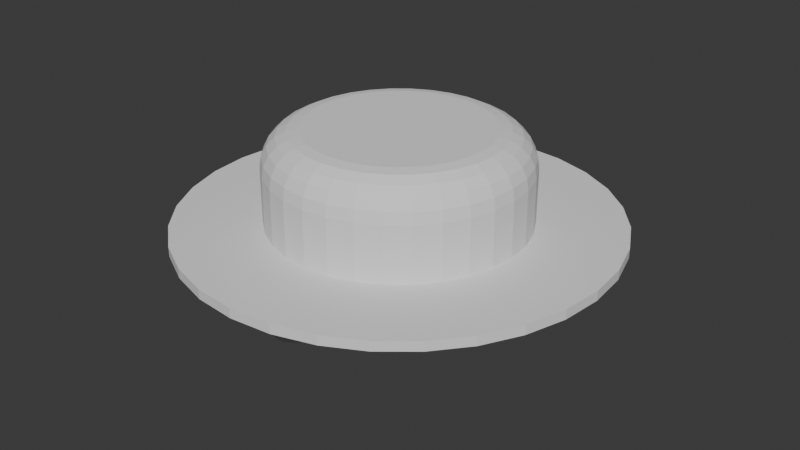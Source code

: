 # Source: HatShield.blend  (saved by Blender 4.2.66; exported with 4.5.12 LTS)
import bpy
from mathutils import Matrix  # noqa: F401  (used for matrix-valued properties, if any)

bpy.ops.wm.read_factory_settings(use_empty=True)
scene = bpy.context.scene
scene.name = 'Scene'

# ---- collections
col_collection = bpy.data.collections.new('Collection'); scene.collection.children.link(col_collection)

# ---- world
world_world = bpy.data.worlds.new('World'); scene.world = world_world
world_world.use_nodes = True; world_world.node_tree.nodes.clear()
_N = world_world.node_tree.nodes; _L = world_world.node_tree.links
n0 = _N.new('ShaderNodeOutputWorld'); n0.name = 'World Output'; n0.location = (300, 300)
n1 = _N.new('ShaderNodeBackground'); n1.name = 'Background'; n1.location = (10, 300)
n1.inputs[0].default_value = (0.05088, 0.05088, 0.05088, 1.0)
_L.new(n1.outputs[0], n0.inputs[0])
n0.is_active_output = True
world_world.color = (0.05088, 0.05088, 0.05088)
world_world.sun_shadow_jitter_overblur = 0.0

# ---- meshes
me_cylinder_001 = bpy.data.meshes.new('Cylinder.001')
me_cylinder_001.from_pydata([(0.0, 1.0, -1.0), (-0.115, 0.5782, -0.9031), (0.1951, 0.9808, -1.0), (-0.2256, 0.5447, -0.9031), (0.3827, 0.9239, -1.0), (-0.3275, 0.4902, -0.9031), (0.5556, 0.8315, -1.0), (-0.4169, 0.4169, -0.9031), (0.7071, 0.7071, -1.0), (-0.4902, 0.3275, -0.9031), (0.8315, 0.5556, -1.0), (-0.5447, 0.2256, -0.9031), (0.9239, 0.3827, -1.0), (-0.5782, 0.115, -0.9031), (0.9808, 0.1951, -1.0), (-0.5896, -6.116e-09, -0.9031), (1.0, 0.0, -1.0), (-0.5782, -0.115, -0.9031), (0.9808, -0.1951, -1.0), (-0.5447, -0.2256, -0.9031), (0.9239, -0.3827, -1.0), (-0.4902, -0.3275, -0.9031), (0.8315, -0.5556, -1.0), (-0.4169, -0.4169, -0.9031), (0.7071, -0.7071, -1.0), (-0.3275, -0.4902, -0.9031), (0.5556, -0.8315, -1.0), (-0.2256, -0.5447, -0.9031), (0.3827, -0.9239, -1.0), (-0.115, -0.5782, -0.9031), (0.1951, -0.9808, -1.0), (-4.969e-09, -0.5896, -0.9031), (0.0, -1.0, -1.0), (0.115, -0.5782, -0.9031), (-0.1951, -0.9808, -1.0), (0.2256, -0.5447, -0.9031), (-0.3827, -0.9239, -1.0), (0.3275, -0.4902, -0.9031), (-0.5556, -0.8315, -1.0), (0.4169, -0.4169, -0.9031), (-0.7071, -0.7071, -1.0), (0.4902, -0.3275, -0.9031), (-0.8315, -0.5556, -1.0), (0.5447, -0.2256, -0.9031), (-0.9239, -0.3827, -1.0), (0.5782, -0.115, -0.9031), (-0.9808, -0.1951, -1.0), (0.5896, -6.116e-09, -0.9031), (-1.0, 0.0, -1.0), (0.5782, 0.115, -0.9031), (-0.9808, 0.1951, -1.0), (0.5447, 0.2256, -0.9031), (-0.9239, 0.3827, -1.0), (0.4902, 0.3275, -0.9031), (-0.8315, 0.5556, -1.0), (0.4169, 0.4169, -0.9031), (-0.7071, 0.7071, -1.0), (0.3275, 0.4902, -0.9031), (-0.5556, 0.8315, -1.0), (0.2256, 0.5447, -0.9031), (-0.3827, 0.9239, -1.0), (0.115, 0.5782, -0.9031), (-0.1951, 0.9808, -1.0), (-4.969e-09, 0.5896, -0.9031), (-8.259e-09, 1.682, -1.0), (0.3282, 1.65, -1.0), (0.6437, 1.554, -1.0), (0.9345, 1.399, -1.0), (1.189, 1.189, -1.0), (1.399, 0.9345, -1.0), (1.554, 0.6437, -1.0), (1.65, 0.3282, -1.0), (1.682, -1.016e-08, -1.0), (1.65, -0.3282, -1.0), (1.554, -0.6437, -1.0), (1.399, -0.9345, -1.0), (1.189, -1.189, -1.0), (0.9345, -1.399, -1.0), (0.6437, -1.554, -1.0), (0.3282, -1.65, -1.0), (-8.259e-09, -1.682, -1.0), (-0.3282, -1.65, -1.0), (-0.6437, -1.554, -1.0), (-0.9345, -1.399, -1.0), (-1.189, -1.189, -1.0), (-1.399, -0.9345, -1.0), (-1.554, -0.6437, -1.0), (-1.65, -0.3282, -1.0), (-1.682, -1.016e-08, -1.0), (-1.65, 0.3282, -1.0), (-1.554, 0.6437, -1.0), (-1.399, 0.9345, -1.0), (-1.189, 1.189, -1.0), (-0.9345, 1.399, -1.0), (-0.6437, 1.554, -1.0), (-0.3282, 1.65, -1.0), (0.0, 0.7165, -0.2844), (0.0, 1.0, -0.5665), (0.0, 0.8041, -0.2982), (0.0, 0.8831, -0.3382), (0.0, 0.9458, -0.4007), (0.0, 0.9861, -0.4793), (0.1398, 0.7027, -0.2844), (0.1951, 0.9808, -0.5665), (0.1569, 0.7886, -0.2982), (0.1723, 0.8662, -0.3382), (0.1845, 0.9277, -0.4007), (0.1924, 0.9672, -0.4793), (0.2742, 0.6619, -0.2844), (0.3827, 0.9239, -0.5665), (0.3077, 0.7429, -0.2982), (0.338, 0.8159, -0.3382), (0.362, 0.8738, -0.4007), (0.3774, 0.9111, -0.4793), (0.398, 0.5957, -0.2844), (0.5556, 0.8315, -0.5665), (0.4467, 0.6686, -0.2982), (0.4906, 0.7343, -0.3382), (0.5255, 0.7864, -0.4007), (0.5479, 0.8199, -0.4793), (0.5066, 0.5066, -0.2844), (0.7071, 0.7071, -0.5665), (0.5686, 0.5686, -0.2982), (0.6245, 0.6245, -0.3382), (0.6688, 0.6688, -0.4007), (0.6973, 0.6973, -0.4793), (0.5957, 0.398, -0.2844), (0.8315, 0.5556, -0.5665), (0.6686, 0.4467, -0.2982), (0.7343, 0.4906, -0.3382), (0.7864, 0.5255, -0.4007), (0.8199, 0.5479, -0.4793), (0.6619, 0.2742, -0.2844), (0.9239, 0.3827, -0.5665), (0.7429, 0.3077, -0.2982), (0.8159, 0.338, -0.3382), (0.8738, 0.362, -0.4007), (0.9111, 0.3774, -0.4793), (0.7027, 0.1398, -0.2844), (0.9808, 0.1951, -0.5665), (0.7886, 0.1569, -0.2982), (0.8662, 0.1723, -0.3382), (0.9277, 0.1845, -0.4007), (0.9672, 0.1924, -0.4793), (0.7165, 0.0, -0.2844), (1.0, 0.0, -0.5665), (0.8041, 0.0, -0.2982), (0.8831, 0.0, -0.3382), (0.9458, 0.0, -0.4007), (0.9861, 0.0, -0.4793), (0.7027, -0.1398, -0.2844), (0.9808, -0.1951, -0.5665), (0.7886, -0.1569, -0.2982), (0.8662, -0.1723, -0.3382), (0.9277, -0.1845, -0.4007), (0.9672, -0.1924, -0.4793), (0.6619, -0.2742, -0.2844), (0.9239, -0.3827, -0.5665), (0.7429, -0.3077, -0.2982), (0.8159, -0.338, -0.3382), (0.8738, -0.362, -0.4007), (0.9111, -0.3774, -0.4793), (0.5957, -0.398, -0.2844), (0.8315, -0.5556, -0.5665), (0.6686, -0.4467, -0.2982), (0.7343, -0.4906, -0.3382), (0.7864, -0.5255, -0.4007), (0.8199, -0.5479, -0.4793), (0.5066, -0.5066, -0.2844), (0.7071, -0.7071, -0.5665), (0.5686, -0.5686, -0.2982), (0.6245, -0.6245, -0.3382), (0.6688, -0.6688, -0.4007), (0.6973, -0.6973, -0.4793), (0.398, -0.5957, -0.2844), (0.5556, -0.8315, -0.5665), (0.4467, -0.6686, -0.2982), (0.4906, -0.7343, -0.3382), (0.5255, -0.7864, -0.4007), (0.5479, -0.8199, -0.4793), (0.2742, -0.6619, -0.2844), (0.3827, -0.9239, -0.5665), (0.3077, -0.7429, -0.2982), (0.338, -0.8159, -0.3382), (0.362, -0.8738, -0.4007), (0.3774, -0.9111, -0.4793), (0.1398, -0.7027, -0.2844), (0.1951, -0.9808, -0.5665), (0.1569, -0.7886, -0.2982), (0.1723, -0.8662, -0.3382), (0.1845, -0.9277, -0.4007), (0.1924, -0.9672, -0.4793), (0.0, -0.7165, -0.2844), (0.0, -1.0, -0.5665), (0.0, -0.8041, -0.2982), (0.0, -0.8831, -0.3382), (0.0, -0.9458, -0.4007), (0.0, -0.9861, -0.4793), (-0.1398, -0.7027, -0.2844), (-0.1951, -0.9808, -0.5665), (-0.1569, -0.7886, -0.2982), (-0.1723, -0.8662, -0.3382), (-0.1845, -0.9277, -0.4007), (-0.1924, -0.9672, -0.4793), (-0.2742, -0.6619, -0.2844), (-0.3827, -0.9239, -0.5665), (-0.3077, -0.7429, -0.2982), (-0.338, -0.8159, -0.3382), (-0.362, -0.8738, -0.4007), (-0.3774, -0.9111, -0.4793), (-0.398, -0.5957, -0.2844), (-0.5556, -0.8315, -0.5665), (-0.4467, -0.6686, -0.2982), (-0.4906, -0.7343, -0.3382), (-0.5255, -0.7864, -0.4007), (-0.5479, -0.8199, -0.4793), (-0.5066, -0.5066, -0.2844), (-0.7071, -0.7071, -0.5665), (-0.5686, -0.5686, -0.2982), (-0.6245, -0.6245, -0.3382), (-0.6688, -0.6688, -0.4007), (-0.6973, -0.6973, -0.4793), (-0.5957, -0.398, -0.2844), (-0.8315, -0.5556, -0.5665), (-0.6686, -0.4467, -0.2982), (-0.7343, -0.4906, -0.3382), (-0.7864, -0.5255, -0.4007), (-0.8199, -0.5479, -0.4793), (-0.6619, -0.2742, -0.2844), (-0.9239, -0.3827, -0.5665), (-0.7429, -0.3077, -0.2982), (-0.8159, -0.338, -0.3382), (-0.8738, -0.362, -0.4007), (-0.9111, -0.3774, -0.4793), (-0.7027, -0.1398, -0.2844), (-0.9808, -0.1951, -0.5665), (-0.7886, -0.1569, -0.2982), (-0.8662, -0.1723, -0.3382), (-0.9277, -0.1845, -0.4007), (-0.9672, -0.1924, -0.4793), (-0.7165, 0.0, -0.2844), (-1.0, 0.0, -0.5665), (-0.8041, 0.0, -0.2982), (-0.8831, 0.0, -0.3382), (-0.9458, 0.0, -0.4007), (-0.9861, 0.0, -0.4793), (-0.7027, 0.1398, -0.2844), (-0.9808, 0.1951, -0.5665), (-0.7886, 0.1569, -0.2982), (-0.8662, 0.1723, -0.3382), (-0.9277, 0.1845, -0.4007), (-0.9672, 0.1924, -0.4793), (-0.6619, 0.2742, -0.2844), (-0.9239, 0.3827, -0.5665), (-0.7429, 0.3077, -0.2982), (-0.8159, 0.338, -0.3382), (-0.8738, 0.362, -0.4007), (-0.9111, 0.3774, -0.4793), (-0.5957, 0.398, -0.2844), (-0.8315, 0.5556, -0.5665), (-0.6686, 0.4467, -0.2982), (-0.7343, 0.4906, -0.3382), (-0.7864, 0.5255, -0.4007), (-0.8199, 0.5479, -0.4793), (-0.5066, 0.5066, -0.2844), (-0.7071, 0.7071, -0.5665), (-0.5686, 0.5686, -0.2982), (-0.6245, 0.6245, -0.3382), (-0.6688, 0.6688, -0.4007), (-0.6973, 0.6973, -0.4793), (-0.398, 0.5957, -0.2844), (-0.5556, 0.8315, -0.5665), (-0.4467, 0.6686, -0.2982), (-0.4906, 0.7343, -0.3382), (-0.5255, 0.7864, -0.4007), (-0.5479, 0.8199, -0.4793), (-0.2742, 0.6619, -0.2844), (-0.3827, 0.9239, -0.5665), (-0.3077, 0.7429, -0.2982), (-0.338, 0.8159, -0.3382), (-0.362, 0.8738, -0.4007), (-0.3774, 0.9111, -0.4793), (-0.1398, 0.7027, -0.2844), (-0.1951, 0.9808, -0.5665), (-0.1569, 0.7886, -0.2982), (-0.1723, 0.8662, -0.3382), (-0.1845, 0.9277, -0.4007), (-0.1924, 0.9672, -0.4793), (-0.06084, 0.3059, -0.9031), (-0.1193, 0.2881, -0.9031), (-0.1733, 0.2593, -0.9031), (-0.2205, 0.2205, -0.9031), (-0.2593, 0.1733, -0.9031), (-0.2881, 0.1193, -0.9031), (-0.3059, 0.06084, -0.9031), (-0.3119, -4.99e-09, -0.9031), (-0.3059, -0.06084, -0.9031), (-0.2881, -0.1193, -0.9031), (-0.2593, -0.1733, -0.9031), (-0.2205, -0.2205, -0.9031), (-0.1733, -0.2593, -0.9031), (-0.1193, -0.2881, -0.9031), (-0.06084, -0.3059, -0.9031), (-1.057e-09, -0.3119, -0.9031), (0.06084, -0.3059, -0.9031), (0.1193, -0.2881, -0.9031), (0.1733, -0.2593, -0.9031), (0.2205, -0.2205, -0.9031), (0.2593, -0.1733, -0.9031), (0.2881, -0.1193, -0.9031), (0.3059, -0.06084, -0.9031), (0.3119, -4.99e-09, -0.9031), (0.3059, 0.06084, -0.9031), (0.2881, 0.1193, -0.9031), (0.2593, 0.1733, -0.9031), (0.2205, 0.2205, -0.9031), (0.1733, 0.2593, -0.9031), (0.1193, 0.2881, -0.9031), (0.06084, 0.3059, -0.9031), (-1.057e-09, 0.3119, -0.9031), (0.0, 1.0, -1.076), (0.1951, 0.9808, -1.076), (0.3827, 0.9239, -1.076), (0.5556, 0.8315, -1.076), (0.7071, 0.7071, -1.076), (0.8315, 0.5556, -1.076), (0.9239, 0.3827, -1.076), (0.9808, 0.1951, -1.076), (1.0, 0.0, -1.076), (0.9808, -0.1951, -1.076), (0.9239, -0.3827, -1.076), (0.8315, -0.5556, -1.076), (0.7071, -0.7071, -1.076), (0.5556, -0.8315, -1.076), (0.3827, -0.9239, -1.076), (0.1951, -0.9808, -1.076), (0.0, -1.0, -1.076), (-0.1951, -0.9808, -1.076), (-0.3827, -0.9239, -1.076), (-0.5556, -0.8315, -1.076), (-0.7071, -0.7071, -1.076), (-0.8315, -0.5556, -1.076), (-0.9239, -0.3827, -1.076), (-0.9808, -0.1951, -1.076), (-1.0, 0.0, -1.076), (-0.9808, 0.1951, -1.076), (-0.9239, 0.3827, -1.076), (-0.8315, 0.5556, -1.076), (-0.7071, 0.7071, -1.076), (-0.5556, 0.8315, -1.076), (-0.3827, 0.9239, -1.076), (-0.1951, 0.9808, -1.076), (-8.259e-09, 1.682, -1.076), (0.3282, 1.65, -1.076), (0.6437, 1.554, -1.076), (0.9345, 1.399, -1.076), (1.189, 1.189, -1.076), (1.399, 0.9345, -1.076), (1.554, 0.6437, -1.076), (1.65, 0.3282, -1.076), (1.682, -1.016e-08, -1.076), (1.65, -0.3282, -1.076), (1.554, -0.6437, -1.076), (1.399, -0.9345, -1.076), (1.189, -1.189, -1.076), (0.9345, -1.399, -1.076), (0.6437, -1.554, -1.076), (0.3282, -1.65, -1.076), (-8.259e-09, -1.682, -1.076), (-0.3282, -1.65, -1.076), (-0.6437, -1.554, -1.076), (-0.9345, -1.399, -1.076), (-1.189, -1.189, -1.076), (-1.399, -0.9345, -1.076), (-1.554, -0.6437, -1.076), (-1.65, -0.3282, -1.076), (-1.682, -1.016e-08, -1.076), (-1.65, 0.3282, -1.076), (-1.554, 0.6437, -1.076), (-1.399, 0.9345, -1.076), (-1.189, 1.189, -1.076), (-0.9345, 1.399, -1.076), (-0.6437, 1.554, -1.076), (-0.3282, 1.65, -1.076)], [], [(62, 283, 97, 0), (4, 109, 115, 6), (6, 115, 121, 8), (8, 121, 127, 10), (10, 127, 133, 12), (12, 133, 139, 14), (14, 139, 145, 16), (16, 145, 151, 18), (18, 151, 157, 20), (20, 157, 163, 22), (22, 163, 169, 24), (24, 169, 175, 26), (26, 175, 181, 28), (28, 181, 187, 30), (30, 187, 193, 32), (32, 193, 199, 34), (34, 199, 205, 36), (36, 205, 211, 38), (38, 211, 217, 40), (40, 217, 223, 42), (42, 223, 229, 44), (44, 229, 235, 46), (46, 235, 241, 48), (48, 241, 247, 50), (50, 247, 253, 52), (52, 253, 259, 54), (54, 259, 265, 56), (56, 265, 271, 58), (58, 271, 277, 60), (60, 277, 283, 62), (0, 97, 103, 2), (26, 28, 35, 37), (2, 103, 109, 4), (16, 328, 329, 18), (72, 360, 359, 71), (50, 345, 346, 52), (71, 359, 358, 70), (32, 336, 337, 34), (70, 358, 357, 69), (64, 352, 383, 95), (14, 327, 328, 16), (69, 357, 356, 68), (95, 383, 382, 94), (48, 344, 345, 50), (68, 356, 355, 67), (94, 382, 381, 93), (30, 335, 336, 32), (67, 355, 354, 66), (93, 381, 380, 92), (12, 326, 327, 14), (66, 354, 353, 65), (92, 380, 379, 91), (46, 343, 344, 48), (65, 353, 352, 64), (91, 379, 378, 90), (28, 334, 335, 30), (90, 378, 377, 89), (10, 325, 326, 12), (62, 351, 320, 0), (89, 377, 376, 88), (44, 342, 343, 46), (88, 376, 375, 87), (26, 333, 334, 28), (87, 375, 374, 86), (8, 324, 325, 10), (103, 97, 101, 107), (107, 101, 100, 106), (106, 100, 99, 105), (105, 99, 98, 104), (104, 98, 96, 102), (109, 103, 107, 113), (113, 107, 106, 112), (112, 106, 105, 111), (111, 105, 104, 110), (110, 104, 102, 108), (115, 109, 113, 119), (119, 113, 112, 118), (118, 112, 111, 117), (117, 111, 110, 116), (116, 110, 108, 114), (121, 115, 119, 125), (125, 119, 118, 124), (124, 118, 117, 123), (123, 117, 116, 122), (122, 116, 114, 120), (127, 121, 125, 131), (131, 125, 124, 130), (130, 124, 123, 129), (129, 123, 122, 128), (128, 122, 120, 126), (133, 127, 131, 137), (137, 131, 130, 136), (136, 130, 129, 135), (135, 129, 128, 134), (134, 128, 126, 132), (139, 133, 137, 143), (143, 137, 136, 142), (142, 136, 135, 141), (141, 135, 134, 140), (140, 134, 132, 138), (145, 139, 143, 149), (149, 143, 142, 148), (148, 142, 141, 147), (147, 141, 140, 146), (146, 140, 138, 144), (151, 145, 149, 155), (155, 149, 148, 154), (154, 148, 147, 153), (153, 147, 146, 152), (152, 146, 144, 150), (157, 151, 155, 161), (161, 155, 154, 160), (160, 154, 153, 159), (159, 153, 152, 158), (158, 152, 150, 156), (163, 157, 161, 167), (167, 161, 160, 166), (166, 160, 159, 165), (165, 159, 158, 164), (164, 158, 156, 162), (169, 163, 167, 173), (173, 167, 166, 172), (172, 166, 165, 171), (171, 165, 164, 170), (170, 164, 162, 168), (175, 169, 173, 179), (179, 173, 172, 178), (178, 172, 171, 177), (177, 171, 170, 176), (176, 170, 168, 174), (181, 175, 179, 185), (185, 179, 178, 184), (184, 178, 177, 183), (183, 177, 176, 182), (182, 176, 174, 180), (187, 181, 185, 191), (191, 185, 184, 190), (190, 184, 183, 189), (189, 183, 182, 188), (188, 182, 180, 186), (193, 187, 191, 197), (197, 191, 190, 196), (196, 190, 189, 195), (195, 189, 188, 194), (194, 188, 186, 192), (199, 193, 197, 203), (203, 197, 196, 202), (202, 196, 195, 201), (201, 195, 194, 200), (200, 194, 192, 198), (205, 199, 203, 209), (209, 203, 202, 208), (208, 202, 201, 207), (207, 201, 200, 206), (206, 200, 198, 204), (211, 205, 209, 215), (215, 209, 208, 214), (214, 208, 207, 213), (213, 207, 206, 212), (212, 206, 204, 210), (217, 211, 215, 221), (221, 215, 214, 220), (220, 214, 213, 219), (219, 213, 212, 218), (218, 212, 210, 216), (223, 217, 221, 227), (227, 221, 220, 226), (226, 220, 219, 225), (225, 219, 218, 224), (224, 218, 216, 222), (229, 223, 227, 233), (233, 227, 226, 232), (232, 226, 225, 231), (231, 225, 224, 230), (230, 224, 222, 228), (235, 229, 233, 239), (239, 233, 232, 238), (238, 232, 231, 237), (237, 231, 230, 236), (236, 230, 228, 234), (241, 235, 239, 245), (245, 239, 238, 244), (244, 238, 237, 243), (243, 237, 236, 242), (242, 236, 234, 240), (247, 241, 245, 251), (251, 245, 244, 250), (250, 244, 243, 249), (249, 243, 242, 248), (248, 242, 240, 246), (253, 247, 251, 257), (257, 251, 250, 256), (256, 250, 249, 255), (255, 249, 248, 254), (254, 248, 246, 252), (259, 253, 257, 263), (263, 257, 256, 262), (262, 256, 255, 261), (261, 255, 254, 260), (260, 254, 252, 258), (265, 259, 263, 269), (269, 263, 262, 268), (268, 262, 261, 267), (267, 261, 260, 266), (266, 260, 258, 264), (271, 265, 269, 275), (275, 269, 268, 274), (274, 268, 267, 273), (273, 267, 266, 272), (272, 266, 264, 270), (277, 271, 275, 281), (281, 275, 274, 280), (280, 274, 273, 279), (279, 273, 272, 278), (278, 272, 270, 276), (283, 277, 281, 287), (287, 281, 280, 286), (286, 280, 279, 285), (285, 279, 278, 284), (284, 278, 276, 282), (97, 283, 287, 101), (101, 287, 286, 100), (100, 286, 285, 99), (99, 285, 284, 98), (98, 284, 282, 96), (102, 96, 282, 276, 270, 264, 258, 252, 246, 240, 234, 228, 222, 216, 210, 204, 198, 192, 186, 180, 174, 168, 162, 156, 150, 144, 138, 132, 126, 120, 114, 108), (44, 46, 17, 19), (0, 2, 61, 63), (62, 0, 63, 1), (18, 20, 43, 45), (36, 38, 25, 27), (54, 56, 7, 9), (10, 12, 51, 53), (28, 30, 33, 35), (46, 48, 15, 17), (2, 4, 59, 61), (20, 22, 41, 43), (38, 40, 23, 25), (56, 58, 5, 7), (12, 14, 49, 51), (30, 32, 31, 33), (48, 50, 13, 15), (4, 6, 57, 59), (22, 24, 39, 41), (40, 42, 21, 23), (58, 60, 3, 5), (14, 16, 47, 49), (32, 34, 29, 31), (50, 52, 11, 13), (6, 8, 55, 57), (24, 26, 37, 39), (42, 44, 19, 21), (60, 62, 1, 3), (16, 18, 45, 47), (34, 36, 27, 29), (52, 54, 9, 11), (8, 10, 53, 55), (11, 9, 292, 293), (47, 45, 310, 311), (29, 27, 301, 302), (31, 29, 302, 303), (13, 11, 293, 294), (49, 47, 311, 312), (15, 13, 294, 295), (51, 49, 312, 313), (33, 31, 303, 304), (35, 33, 304, 305), (17, 15, 295, 296), (53, 51, 313, 314), (19, 17, 296, 297), (55, 53, 314, 315), (1, 63, 319, 288), (37, 35, 305, 306), (3, 1, 288, 289), (39, 37, 306, 307), (21, 19, 297, 298), (57, 55, 315, 316), (23, 21, 298, 299), (59, 57, 316, 317), (5, 3, 289, 290), (41, 39, 307, 308), (7, 5, 290, 291), (43, 41, 308, 309), (25, 23, 299, 300), (61, 59, 317, 318), (27, 25, 300, 301), (63, 61, 318, 319), (9, 7, 291, 292), (45, 43, 309, 310), (288, 319, 318, 317, 316, 315, 314, 313, 312, 311, 310, 309, 308, 307, 306, 305, 304, 303, 302, 301, 300, 299, 298, 297, 296, 295, 294, 293, 292, 291, 290, 289), (333, 365, 366, 334), (342, 374, 375, 343), (320, 352, 353, 321), (351, 383, 352, 320), (329, 361, 362, 330), (338, 370, 371, 339), (347, 379, 380, 348), (325, 357, 358, 326), (334, 366, 367, 335), (343, 375, 376, 344), (321, 353, 354, 322), (330, 362, 363, 331), (339, 371, 372, 340), (348, 380, 381, 349), (326, 358, 359, 327), (335, 367, 368, 336), (344, 376, 377, 345), (322, 354, 355, 323), (331, 363, 364, 332), (340, 372, 373, 341), (349, 381, 382, 350), (327, 359, 360, 328), (336, 368, 369, 337), (345, 377, 378, 346), (323, 355, 356, 324), (332, 364, 365, 333), (341, 373, 374, 342), (350, 382, 383, 351), (328, 360, 361, 329), (337, 369, 370, 338), (346, 378, 379, 347), (324, 356, 357, 325), (73, 361, 360, 72), (34, 337, 338, 36), (0, 320, 321, 2), (74, 362, 361, 73), (52, 346, 347, 54), (75, 363, 362, 74), (18, 329, 330, 20), (76, 364, 363, 75), (36, 338, 339, 38), (77, 365, 364, 76), (54, 347, 348, 56), (2, 321, 322, 4), (78, 366, 365, 77), (20, 330, 331, 22), (79, 367, 366, 78), (38, 339, 340, 40), (80, 368, 367, 79), (56, 348, 349, 58), (4, 322, 323, 6), (81, 369, 368, 80), (22, 331, 332, 24), (82, 370, 369, 81), (40, 340, 341, 42), (83, 371, 370, 82), (58, 349, 350, 60), (6, 323, 324, 8), (84, 372, 371, 83), (24, 332, 333, 26), (85, 373, 372, 84), (42, 341, 342, 44), (86, 374, 373, 85), (60, 350, 351, 62), (30, 32, 80, 79), (32, 34, 81, 80), (34, 36, 82, 81), (36, 38, 83, 82), (38, 40, 84, 83), (40, 42, 85, 84), (42, 44, 86, 85), (44, 46, 87, 86), (46, 48, 88, 87), (48, 50, 89, 88), (50, 52, 90, 89), (52, 54, 91, 90), (54, 56, 92, 91), (56, 58, 93, 92), (58, 60, 94, 93), (60, 62, 95, 94), (62, 0, 64, 95), (0, 2, 65, 64), (2, 4, 66, 65), (4, 6, 67, 66), (6, 8, 68, 67), (8, 10, 69, 68), (10, 12, 70, 69), (12, 14, 71, 70), (14, 16, 72, 71), (16, 18, 73, 72), (18, 20, 74, 73), (20, 22, 75, 74), (22, 24, 76, 75), (24, 26, 77, 76), (26, 28, 78, 77), (28, 30, 79, 78)])
_uv = me_cylinder_001.uv_layers.new(name='UVMap')
_uv.uv.foreach_set('vector', [0.8949, 0.3762, 0.8613, 0.313, 0.8823, 0.299, 0.9276, 0.3543, 0.9772, 0.294, 0.9141, 0.2601, 0.9238, 0.2368, 0.9922, 0.2577, 0.9922, 0.2577, 0.9238, 0.2368, 0.9287, 0.2121, 0.9998, 0.2192, 0.9998, 0.2192, 0.9287, 0.2121, 0.9287, 0.1869, 0.9999, 0.18, 0.9999, 0.18, 0.9287, 0.1869, 0.9238, 0.1622, 0.9923, 0.1415, 0.9923, 0.1415, 0.9238, 0.1622, 0.9141, 0.1388, 0.9773, 0.1052, 0.9773, 0.1052, 0.9141, 0.1388, 0.9001, 0.1179, 0.9555, 0.07254, 0.9555, 0.07254, 0.9001, 0.1179, 0.8822, 0.1, 0.9278, 0.04472, 0.9278, 0.04472, 0.8822, 0.1, 0.8612, 0.08598, 0.8951, 0.02286, 0.8951, 0.02286, 0.8612, 0.08598, 0.8379, 0.0763, 0.8588, 0.007798, 0.8588, 0.007798, 0.8379, 0.0763, 0.8131, 0.07139, 0.8202, 0.0001272, 0.8202, 0.0001272, 0.8131, 0.07139, 0.7879, 0.07141, 0.781, 0.0001346, 0.781, 0.0001346, 0.7879, 0.07141, 0.7632, 0.07633, 0.7425, 0.007798, 0.7425, 0.007798, 0.7632, 0.07633, 0.7399, 0.08598, 0.7062, 0.02283, 0.7062, 0.02283, 0.7399, 0.08598, 0.7189, 0.1, 0.6735, 0.04465, 0.6735, 0.04465, 0.7189, 0.1, 0.701, 0.1179, 0.6458, 0.07242, 0.6458, 0.07242, 0.701, 0.1179, 0.687, 0.1389, 0.624, 0.1051, 0.624, 0.1051, 0.687, 0.1389, 0.6774, 0.1621, 0.609, 0.1413, 0.609, 0.1413, 0.6774, 0.1621, 0.6725, 0.1869, 0.6013, 0.1798, 0.6013, 0.1798, 0.6725, 0.1869, 0.6725, 0.2121, 0.6013, 0.219, 0.6013, 0.219, 0.6725, 0.2121, 0.6774, 0.2368, 0.6089, 0.2575, 0.6089, 0.2575, 0.6774, 0.2368, 0.687, 0.2601, 0.6239, 0.2937, 0.6239, 0.2937, 0.687, 0.2601, 0.7011, 0.2811, 0.6456, 0.3264, 0.6456, 0.3264, 0.7011, 0.2811, 0.7189, 0.299, 0.6734, 0.3542, 0.6734, 0.3542, 0.7189, 0.299, 0.7399, 0.313, 0.706, 0.3761, 0.706, 0.3761, 0.7399, 0.313, 0.7632, 0.3227, 0.7423, 0.3912, 0.7423, 0.3912, 0.7632, 0.3227, 0.788, 0.3276, 0.7809, 0.3988, 0.7809, 0.3988, 0.788, 0.3276, 0.8132, 0.3276, 0.8201, 0.3988, 0.8201, 0.3988, 0.8132, 0.3276, 0.8379, 0.3227, 0.8586, 0.3912, 0.8586, 0.3912, 0.8379, 0.3227, 0.8613, 0.313, 0.8949, 0.3762, 0.9276, 0.3543, 0.8823, 0.299, 0.9001, 0.2811, 0.9554, 0.3266, 0.7509, 0.6716, 0.7241, 0.6716, 0.7297, 0.6146, 0.7453, 0.6147, 0.9554, 0.3266, 0.9001, 0.2811, 0.9141, 0.2601, 0.9772, 0.294, 0.1609, 0.5726, 0.1702, 0.5531, 0.1235, 0.525, 0.1103, 0.5425, 0.2397, 0.4233, 0.2369, 0.4288, 0.2618, 0.4388, 0.2635, 0.4329, 0.5017, 0.06691, 0.4863, 0.08374, 0.5221, 0.1286, 0.5407, 0.1152, 0.2635, 0.4329, 0.2618, 0.4388, 0.2881, 0.4439, 0.2886, 0.4377, 0.02943, 0.1648, 0.04944, 0.1745, 0.07837, 0.1265, 0.06035, 0.1129, 0.2886, 0.4377, 0.2881, 0.4439, 0.315, 0.4439, 0.3143, 0.4377, 0.4171, 0.3687, 0.4226, 0.3716, 0.4331, 0.3467, 0.4271, 0.3449, 0.2153, 0.5921, 0.2208, 0.5715, 0.1702, 0.5531, 0.1609, 0.5726, 0.3143, 0.4377, 0.315, 0.4439, 0.3413, 0.4383, 0.3394, 0.4324, 0.4271, 0.3449, 0.4331, 0.3467, 0.4385, 0.3202, 0.4323, 0.3196, 0.4495, 0.0321, 0.4389, 0.05243, 0.4863, 0.08374, 0.5017, 0.06691, 0.3394, 0.4324, 0.3413, 0.4383, 0.3661, 0.4281, 0.3631, 0.4226, 0.4323, 0.3196, 0.4385, 0.3202, 0.4387, 0.2929, 0.4324, 0.2936, 0.009382, 0.2208, 0.03054, 0.2264, 0.04944, 0.1745, 0.02943, 0.1648, 0.3631, 0.4226, 0.3661, 0.4281, 0.3887, 0.4132, 0.3846, 0.4084, 0.4324, 0.2936, 0.4387, 0.2929, 0.4333, 0.2663, 0.4273, 0.2682, 0.2714, 0.6011, 0.2732, 0.5801, 0.2208, 0.5715, 0.2153, 0.5921, 0.3846, 0.4084, 0.3887, 0.4132, 0.4076, 0.394, 0.4027, 0.3901, 0.4273, 0.2682, 0.4333, 0.2663, 0.423, 0.2411, 0.4175, 0.2441, 0.3917, 0.0102, 0.3856, 0.03204, 0.4389, 0.05243, 0.4495, 0.0321, 0.4027, 0.3901, 0.4076, 0.394, 0.4226, 0.3716, 0.4171, 0.3687, 0.4175, 0.2441, 0.423, 0.2411, 0.4079, 0.2183, 0.4031, 0.2223, 0.0001272, 0.2786, 0.02176, 0.2804, 0.03054, 0.2264, 0.009382, 0.2208, 0.4031, 0.2223, 0.4079, 0.2183, 0.3884, 0.1991, 0.3845, 0.204, 0.3274, 0.6011, 0.3265, 0.5796, 0.2732, 0.5801, 0.2714, 0.6011, 0.591, 0.3972, 0.5698, 0.3912, 0.55, 0.443, 0.5697, 0.4533, 0.3845, 0.204, 0.3884, 0.1991, 0.3657, 0.184, 0.3628, 0.1896, 0.3319, 0.0001801, 0.3299, 0.02253, 0.3856, 0.03204, 0.3917, 0.0102, 0.3628, 0.1896, 0.3657, 0.184, 0.3404, 0.1735, 0.3387, 0.1796, 0.0002644, 0.3366, 0.02253, 0.3355, 0.02176, 0.2804, 0.0001272, 0.2786, 0.3387, 0.1796, 0.3404, 0.1735, 0.3135, 0.1682, 0.313, 0.1745, 0.3854, 0.5956, 0.3804, 0.5748, 0.3265, 0.5796, 0.3274, 0.6011, 0.9001, 0.2811, 0.8823, 0.299, 0.8752, 0.2905, 0.8915, 0.2741, 0.8915, 0.2741, 0.8752, 0.2905, 0.8686, 0.2825, 0.8835, 0.2676, 0.8835, 0.2676, 0.8686, 0.2825, 0.8623, 0.2748, 0.8758, 0.2613, 0.8758, 0.2613, 0.8623, 0.2748, 0.8561, 0.2673, 0.8683, 0.2551, 0.8683, 0.2551, 0.8561, 0.2673, 0.85, 0.2598, 0.8608, 0.249, 0.9141, 0.2601, 0.9001, 0.2811, 0.8915, 0.2741, 0.9043, 0.255, 0.9043, 0.255, 0.8915, 0.2741, 0.8835, 0.2676, 0.8953, 0.2501, 0.8953, 0.2501, 0.8835, 0.2676, 0.8758, 0.2613, 0.8864, 0.2454, 0.8864, 0.2454, 0.8758, 0.2613, 0.8683, 0.2551, 0.8779, 0.2408, 0.8779, 0.2408, 0.8683, 0.2551, 0.8608, 0.249, 0.8693, 0.2363, 0.9238, 0.2368, 0.9141, 0.2601, 0.9043, 0.255, 0.9132, 0.2337, 0.9132, 0.2337, 0.9043, 0.255, 0.8953, 0.2501, 0.9032, 0.2307, 0.9032, 0.2307, 0.8953, 0.2501, 0.8864, 0.2454, 0.8937, 0.2278, 0.8937, 0.2278, 0.8864, 0.2454, 0.8779, 0.2408, 0.8844, 0.225, 0.8844, 0.225, 0.8779, 0.2408, 0.8693, 0.2363, 0.8752, 0.2222, 0.9287, 0.2121, 0.9238, 0.2368, 0.9132, 0.2337, 0.9177, 0.211, 0.9177, 0.211, 0.9132, 0.2337, 0.9032, 0.2307, 0.9074, 0.2101, 0.9074, 0.2101, 0.9032, 0.2307, 0.8937, 0.2278, 0.8974, 0.2091, 0.8974, 0.2091, 0.8937, 0.2278, 0.8844, 0.225, 0.8878, 0.2081, 0.8878, 0.2081, 0.8844, 0.225, 0.8752, 0.2222, 0.8782, 0.2072, 0.9287, 0.1869, 0.9287, 0.2121, 0.9177, 0.211, 0.9177, 0.188, 0.9177, 0.188, 0.9177, 0.211, 0.9074, 0.2101, 0.9074, 0.189, 0.9074, 0.189, 0.9074, 0.2101, 0.8974, 0.2091, 0.8975, 0.19, 0.8975, 0.19, 0.8974, 0.2091, 0.8878, 0.2081, 0.8878, 0.191, 0.8878, 0.191, 0.8878, 0.2081, 0.8782, 0.2072, 0.8782, 0.1919, 0.9238, 0.1622, 0.9287, 0.1869, 0.9177, 0.188, 0.9132, 0.1654, 0.9132, 0.1654, 0.9177, 0.188, 0.9074, 0.189, 0.9033, 0.1684, 0.9033, 0.1684, 0.9074, 0.189, 0.8975, 0.19, 0.8938, 0.1713, 0.8938, 0.1713, 0.8975, 0.19, 0.8878, 0.191, 0.8845, 0.1741, 0.8845, 0.1741, 0.8878, 0.191, 0.8782, 0.1919, 0.8752, 0.1769, 0.9141, 0.1388, 0.9238, 0.1622, 0.9132, 0.1654, 0.9044, 0.1441, 0.9044, 0.1441, 0.9132, 0.1654, 0.9033, 0.1684, 0.8952, 0.149, 0.8952, 0.149, 0.9033, 0.1684, 0.8938, 0.1713, 0.8864, 0.1537, 0.8864, 0.1537, 0.8938, 0.1713, 0.8845, 0.1741, 0.8779, 0.1583, 0.8779, 0.1583, 0.8845, 0.1741, 0.8752, 0.1769, 0.8694, 0.1628, 0.9001, 0.1179, 0.9141, 0.1388, 0.9044, 0.1441, 0.8916, 0.1249, 0.8916, 0.1249, 0.9044, 0.1441, 0.8952, 0.149, 0.8836, 0.1314, 0.8836, 0.1314, 0.8952, 0.149, 0.8864, 0.1537, 0.8759, 0.1378, 0.8759, 0.1378, 0.8864, 0.1537, 0.8779, 0.1583, 0.8684, 0.144, 0.8684, 0.144, 0.8779, 0.1583, 0.8694, 0.1628, 0.8609, 0.1501, 0.8822, 0.1, 0.9001, 0.1179, 0.8916, 0.1249, 0.8753, 0.1086, 0.8753, 0.1086, 0.8916, 0.1249, 0.8836, 0.1314, 0.8686, 0.1166, 0.8686, 0.1166, 0.8836, 0.1314, 0.8759, 0.1378, 0.8623, 0.1243, 0.8623, 0.1243, 0.8759, 0.1378, 0.8684, 0.144, 0.8562, 0.1318, 0.8562, 0.1318, 0.8684, 0.144, 0.8609, 0.1501, 0.8501, 0.1393, 0.8612, 0.08598, 0.8822, 0.1, 0.8753, 0.1086, 0.8561, 0.09575, 0.8561, 0.09575, 0.8753, 0.1086, 0.8686, 0.1166, 0.8512, 0.1048, 0.8512, 0.1048, 0.8686, 0.1166, 0.8623, 0.1243, 0.8465, 0.1137, 0.8465, 0.1137, 0.8623, 0.1243, 0.8562, 0.1318, 0.8419, 0.1223, 0.8419, 0.1223, 0.8562, 0.1318, 0.8501, 0.1393, 0.8373, 0.1308, 0.8379, 0.0763, 0.8612, 0.08598, 0.8561, 0.09575, 0.8348, 0.08688, 0.8348, 0.08688, 0.8561, 0.09575, 0.8512, 0.1048, 0.8317, 0.09687, 0.8317, 0.09687, 0.8512, 0.1048, 0.8465, 0.1137, 0.8289, 0.1063, 0.8289, 0.1063, 0.8465, 0.1137, 0.8419, 0.1223, 0.826, 0.1157, 0.826, 0.1157, 0.8419, 0.1223, 0.8373, 0.1308, 0.8232, 0.1249, 0.8131, 0.07139, 0.8379, 0.0763, 0.8348, 0.08688, 0.8121, 0.08239, 0.8121, 0.08239, 0.8348, 0.08688, 0.8317, 0.09687, 0.8111, 0.09272, 0.8111, 0.09272, 0.8317, 0.09687, 0.8289, 0.1063, 0.8101, 0.1027, 0.8101, 0.1027, 0.8289, 0.1063, 0.826, 0.1157, 0.8092, 0.1123, 0.8092, 0.1123, 0.826, 0.1157, 0.8232, 0.1249, 0.8082, 0.1219, 0.7879, 0.07141, 0.8131, 0.07139, 0.8121, 0.08239, 0.789, 0.08239, 0.789, 0.08239, 0.8121, 0.08239, 0.8111, 0.09272, 0.7901, 0.09269, 0.7901, 0.09269, 0.8111, 0.09272, 0.8101, 0.1027, 0.791, 0.1026, 0.791, 0.1026, 0.8101, 0.1027, 0.8092, 0.1123, 0.792, 0.1123, 0.792, 0.1123, 0.8092, 0.1123, 0.8082, 0.1219, 0.7929, 0.1219, 0.7632, 0.07633, 0.7879, 0.07141, 0.789, 0.08239, 0.7664, 0.08689, 0.7664, 0.08689, 0.789, 0.08239, 0.7901, 0.09269, 0.7694, 0.09675, 0.7694, 0.09675, 0.7901, 0.09269, 0.791, 0.1026, 0.7723, 0.1063, 0.7723, 0.1063, 0.791, 0.1026, 0.792, 0.1123, 0.7751, 0.1156, 0.7751, 0.1156, 0.792, 0.1123, 0.7929, 0.1219, 0.7779, 0.1249, 0.7399, 0.08598, 0.7632, 0.07633, 0.7664, 0.08689, 0.7451, 0.0957, 0.7451, 0.0957, 0.7664, 0.08689, 0.7694, 0.09675, 0.75, 0.1049, 0.75, 0.1049, 0.7694, 0.09675, 0.7723, 0.1063, 0.7547, 0.1137, 0.7547, 0.1137, 0.7723, 0.1063, 0.7751, 0.1156, 0.7593, 0.1222, 0.7593, 0.1222, 0.7751, 0.1156, 0.7779, 0.1249, 0.7638, 0.1307, 0.7189, 0.1, 0.7399, 0.08598, 0.7451, 0.0957, 0.7259, 0.1085, 0.7259, 0.1085, 0.7451, 0.0957, 0.75, 0.1049, 0.7325, 0.1165, 0.7325, 0.1165, 0.75, 0.1049, 0.7547, 0.1137, 0.7388, 0.1242, 0.7388, 0.1242, 0.7547, 0.1137, 0.7593, 0.1222, 0.745, 0.1317, 0.745, 0.1317, 0.7593, 0.1222, 0.7638, 0.1307, 0.7511, 0.1392, 0.701, 0.1179, 0.7189, 0.1, 0.7259, 0.1085, 0.7096, 0.1249, 0.7096, 0.1249, 0.7259, 0.1085, 0.7325, 0.1165, 0.7176, 0.1314, 0.7176, 0.1314, 0.7325, 0.1165, 0.7388, 0.1242, 0.7253, 0.1377, 0.7253, 0.1377, 0.7388, 0.1242, 0.745, 0.1317, 0.7329, 0.1439, 0.7329, 0.1439, 0.745, 0.1317, 0.7511, 0.1392, 0.7403, 0.15, 0.687, 0.1389, 0.701, 0.1179, 0.7096, 0.1249, 0.6968, 0.144, 0.6968, 0.144, 0.7096, 0.1249, 0.7176, 0.1314, 0.7059, 0.1489, 0.7059, 0.1489, 0.7176, 0.1314, 0.7253, 0.1377, 0.7147, 0.1535, 0.7147, 0.1535, 0.7253, 0.1377, 0.7329, 0.1439, 0.7233, 0.1581, 0.7233, 0.1581, 0.7329, 0.1439, 0.7403, 0.15, 0.7318, 0.1627, 0.6774, 0.1621, 0.687, 0.1389, 0.6968, 0.144, 0.6879, 0.1653, 0.6879, 0.1653, 0.6968, 0.144, 0.7059, 0.1489, 0.6979, 0.1683, 0.6979, 0.1683, 0.7059, 0.1489, 0.7147, 0.1535, 0.7074, 0.1712, 0.7074, 0.1712, 0.7147, 0.1535, 0.7233, 0.1581, 0.7167, 0.174, 0.7167, 0.174, 0.7233, 0.1581, 0.7318, 0.1627, 0.726, 0.1768, 0.6725, 0.1869, 0.6774, 0.1621, 0.6879, 0.1653, 0.6835, 0.1879, 0.6835, 0.1879, 0.6879, 0.1653, 0.6979, 0.1683, 0.6938, 0.1889, 0.6938, 0.1889, 0.6979, 0.1683, 0.7074, 0.1712, 0.7037, 0.1899, 0.7037, 0.1899, 0.7074, 0.1712, 0.7167, 0.174, 0.7134, 0.1909, 0.7134, 0.1909, 0.7167, 0.174, 0.726, 0.1768, 0.723, 0.1918, 0.6725, 0.2121, 0.6725, 0.1869, 0.6835, 0.1879, 0.6835, 0.211, 0.6835, 0.211, 0.6835, 0.1879, 0.6938, 0.1889, 0.6937, 0.21, 0.6937, 0.21, 0.6938, 0.1889, 0.7037, 0.1899, 0.7036, 0.209, 0.7036, 0.209, 0.7037, 0.1899, 0.7134, 0.1909, 0.7133, 0.208, 0.7133, 0.208, 0.7134, 0.1909, 0.723, 0.1918, 0.723, 0.2071, 0.6774, 0.2368, 0.6725, 0.2121, 0.6835, 0.211, 0.6879, 0.2336, 0.6879, 0.2336, 0.6835, 0.211, 0.6937, 0.21, 0.6979, 0.2306, 0.6979, 0.2306, 0.6937, 0.21, 0.7036, 0.209, 0.7073, 0.2277, 0.7073, 0.2277, 0.7036, 0.209, 0.7133, 0.208, 0.7167, 0.2249, 0.7167, 0.2249, 0.7133, 0.208, 0.723, 0.2071, 0.7259, 0.2221, 0.687, 0.2601, 0.6774, 0.2368, 0.6879, 0.2336, 0.6967, 0.2549, 0.6967, 0.2549, 0.6879, 0.2336, 0.6979, 0.2306, 0.7059, 0.25, 0.7059, 0.25, 0.6979, 0.2306, 0.7073, 0.2277, 0.7147, 0.2453, 0.7147, 0.2453, 0.7073, 0.2277, 0.7167, 0.2249, 0.7233, 0.2407, 0.7233, 0.2407, 0.7167, 0.2249, 0.7259, 0.2221, 0.7318, 0.2362, 0.7011, 0.2811, 0.687, 0.2601, 0.6967, 0.2549, 0.7096, 0.2741, 0.7096, 0.2741, 0.6967, 0.2549, 0.7059, 0.25, 0.7175, 0.2675, 0.7175, 0.2675, 0.7059, 0.25, 0.7147, 0.2453, 0.7252, 0.2612, 0.7252, 0.2612, 0.7147, 0.2453, 0.7233, 0.2407, 0.7328, 0.255, 0.7328, 0.255, 0.7233, 0.2407, 0.7318, 0.2362, 0.7403, 0.2489, 0.7189, 0.299, 0.7011, 0.2811, 0.7096, 0.2741, 0.7259, 0.2904, 0.7259, 0.2904, 0.7096, 0.2741, 0.7175, 0.2675, 0.7325, 0.2824, 0.7325, 0.2824, 0.7175, 0.2675, 0.7252, 0.2612, 0.7388, 0.2747, 0.7388, 0.2747, 0.7252, 0.2612, 0.7328, 0.255, 0.745, 0.2671, 0.745, 0.2671, 0.7328, 0.255, 0.7403, 0.2489, 0.7511, 0.2597, 0.7399, 0.313, 0.7189, 0.299, 0.7259, 0.2904, 0.7451, 0.3032, 0.7451, 0.3032, 0.7259, 0.2904, 0.7325, 0.2824, 0.7499, 0.2941, 0.7499, 0.2941, 0.7325, 0.2824, 0.7388, 0.2747, 0.7546, 0.2853, 0.7546, 0.2853, 0.7388, 0.2747, 0.745, 0.2671, 0.7592, 0.2767, 0.7592, 0.2767, 0.745, 0.2671, 0.7511, 0.2597, 0.7638, 0.2682, 0.7632, 0.3227, 0.7399, 0.313, 0.7451, 0.3032, 0.7664, 0.3121, 0.7664, 0.3121, 0.7451, 0.3032, 0.7499, 0.2941, 0.7694, 0.3021, 0.7694, 0.3021, 0.7499, 0.2941, 0.7546, 0.2853, 0.7723, 0.2926, 0.7723, 0.2926, 0.7546, 0.2853, 0.7592, 0.2767, 0.7751, 0.2833, 0.7751, 0.2833, 0.7592, 0.2767, 0.7638, 0.2682, 0.7779, 0.2741, 0.788, 0.3276, 0.7632, 0.3227, 0.7664, 0.3121, 0.789, 0.3166, 0.789, 0.3166, 0.7664, 0.3121, 0.7694, 0.3021, 0.79, 0.3063, 0.79, 0.3063, 0.7694, 0.3021, 0.7723, 0.2926, 0.791, 0.2963, 0.791, 0.2963, 0.7723, 0.2926, 0.7751, 0.2833, 0.7919, 0.2866, 0.7919, 0.2866, 0.7751, 0.2833, 0.7779, 0.2741, 0.7929, 0.277, 0.8132, 0.3276, 0.788, 0.3276, 0.789, 0.3166, 0.8121, 0.3166, 0.8121, 0.3166, 0.789, 0.3166, 0.79, 0.3063, 0.811, 0.3063, 0.811, 0.3063, 0.79, 0.3063, 0.791, 0.2963, 0.8101, 0.2964, 0.8101, 0.2964, 0.791, 0.2963, 0.7919, 0.2866, 0.8091, 0.2867, 0.8091, 0.2867, 0.7919, 0.2866, 0.7929, 0.277, 0.8082, 0.2771, 0.8379, 0.3227, 0.8132, 0.3276, 0.8121, 0.3166, 0.8347, 0.3121, 0.8347, 0.3121, 0.8121, 0.3166, 0.811, 0.3063, 0.8317, 0.3022, 0.8317, 0.3022, 0.811, 0.3063, 0.8101, 0.2964, 0.8288, 0.2927, 0.8288, 0.2927, 0.8101, 0.2964, 0.8091, 0.2867, 0.826, 0.2834, 0.826, 0.2834, 0.8091, 0.2867, 0.8082, 0.2771, 0.8232, 0.2741, 0.8613, 0.313, 0.8379, 0.3227, 0.8347, 0.3121, 0.856, 0.3033, 0.856, 0.3033, 0.8347, 0.3121, 0.8317, 0.3022, 0.8511, 0.2941, 0.8511, 0.2941, 0.8317, 0.3022, 0.8288, 0.2927, 0.8464, 0.2853, 0.8464, 0.2853, 0.8288, 0.2927, 0.826, 0.2834, 0.8418, 0.2767, 0.8418, 0.2767, 0.826, 0.2834, 0.8232, 0.2741, 0.8373, 0.2682, 0.8823, 0.299, 0.8613, 0.313, 0.856, 0.3033, 0.8752, 0.2905, 0.8752, 0.2905, 0.856, 0.3033, 0.8511, 0.2941, 0.8686, 0.2825, 0.8686, 0.2825, 0.8511, 0.2941, 0.8464, 0.2853, 0.8623, 0.2748, 0.8623, 0.2748, 0.8464, 0.2853, 0.8418, 0.2767, 0.8561, 0.2673, 0.8561, 0.2673, 0.8418, 0.2767, 0.8373, 0.2682, 0.85, 0.2598, 0.8608, 0.249, 0.85, 0.2598, 0.8373, 0.2682, 0.8232, 0.2741, 0.8082, 0.2771, 0.7929, 0.277, 0.7779, 0.2741, 0.7638, 0.2682, 0.7511, 0.2597, 0.7403, 0.2489, 0.7318, 0.2362, 0.7259, 0.2221, 0.723, 0.2071, 0.723, 0.1918, 0.726, 0.1768, 0.7318, 0.1627, 0.7403, 0.15, 0.7511, 0.1392, 0.7638, 0.1307, 0.7779, 0.1249, 0.7929, 0.1219, 0.8082, 0.1219, 0.8232, 0.1249, 0.8373, 0.1308, 0.8501, 0.1393, 0.8609, 0.1501, 0.8694, 0.1628, 0.8752, 0.1769, 0.8782, 0.1919, 0.8782, 0.2072, 0.8752, 0.2222, 0.8693, 0.2363, 0.6013, 0.5219, 0.6065, 0.4956, 0.6613, 0.5122, 0.6582, 0.5275, 0.8021, 0.4146, 0.8244, 0.4295, 0.7881, 0.4738, 0.7751, 0.4651, 0.7773, 0.4043, 0.8021, 0.4146, 0.7751, 0.4651, 0.7607, 0.4591, 0.8433, 0.6222, 0.8244, 0.6412, 0.788, 0.597, 0.7991, 0.5859, 0.6316, 0.6221, 0.6167, 0.5998, 0.6672, 0.5729, 0.6759, 0.5859, 0.673, 0.4146, 0.6978, 0.4043, 0.7144, 0.4591, 0.7, 0.4651, 0.8738, 0.522, 0.8738, 0.5488, 0.8168, 0.5432, 0.8168, 0.5276, 0.7241, 0.6716, 0.6977, 0.6664, 0.7144, 0.6116, 0.7297, 0.6146, 0.6065, 0.4956, 0.6168, 0.4708, 0.6673, 0.4978, 0.6613, 0.5122, 0.8244, 0.4295, 0.8434, 0.4485, 0.7991, 0.4849, 0.7881, 0.4738, 0.8244, 0.6412, 0.802, 0.6561, 0.775, 0.6056, 0.788, 0.597, 0.6167, 0.5998, 0.6065, 0.575, 0.6613, 0.5584, 0.6672, 0.5729, 0.6978, 0.4043, 0.7241, 0.3991, 0.7297, 0.4561, 0.7144, 0.4591, 0.8738, 0.5488, 0.8685, 0.5751, 0.8138, 0.5585, 0.8168, 0.5432, 0.6977, 0.6664, 0.6729, 0.6561, 0.6999, 0.6056, 0.7144, 0.6116, 0.6168, 0.4708, 0.6317, 0.4485, 0.676, 0.4848, 0.6673, 0.4978, 0.8434, 0.4485, 0.8583, 0.4709, 0.8078, 0.4978, 0.7991, 0.4849, 0.802, 0.6561, 0.7772, 0.6664, 0.7606, 0.6116, 0.775, 0.6056, 0.6065, 0.575, 0.6013, 0.5487, 0.6582, 0.5431, 0.6613, 0.5584, 0.7241, 0.3991, 0.751, 0.3991, 0.7454, 0.4561, 0.7297, 0.4561, 0.8685, 0.5751, 0.8583, 0.5999, 0.8078, 0.5729, 0.8138, 0.5585, 0.6729, 0.6561, 0.6506, 0.6412, 0.687, 0.5969, 0.6999, 0.6056, 0.6317, 0.4485, 0.6507, 0.4295, 0.687, 0.4738, 0.676, 0.4848, 0.8583, 0.4709, 0.8685, 0.4957, 0.8138, 0.5123, 0.8078, 0.4978, 0.7772, 0.6664, 0.7509, 0.6716, 0.7453, 0.6147, 0.7606, 0.6116, 0.6013, 0.5487, 0.6013, 0.5219, 0.6582, 0.5275, 0.6582, 0.5431, 0.751, 0.3991, 0.7773, 0.4043, 0.7607, 0.4591, 0.7454, 0.4561, 0.8583, 0.5999, 0.8433, 0.6222, 0.7991, 0.5859, 0.8078, 0.5729, 0.6506, 0.6412, 0.6316, 0.6221, 0.6759, 0.5859, 0.687, 0.5969, 0.6507, 0.4295, 0.673, 0.4146, 0.7, 0.4651, 0.687, 0.4738, 0.8685, 0.4957, 0.8738, 0.522, 0.8168, 0.5276, 0.8138, 0.5123, 0.687, 0.4738, 0.7, 0.4651, 0.7177, 0.4982, 0.7108, 0.5028, 0.8078, 0.5729, 0.7991, 0.5859, 0.7701, 0.5621, 0.7747, 0.5552, 0.687, 0.5969, 0.6759, 0.5859, 0.7049, 0.5621, 0.7108, 0.5679, 0.6999, 0.6056, 0.687, 0.5969, 0.7108, 0.5679, 0.7176, 0.5725, 0.676, 0.4848, 0.687, 0.4738, 0.7108, 0.5028, 0.7049, 0.5086, 0.8138, 0.5585, 0.8078, 0.5729, 0.7747, 0.5552, 0.7778, 0.5476, 0.6673, 0.4978, 0.676, 0.4848, 0.7049, 0.5086, 0.7004, 0.5155, 0.8168, 0.5432, 0.8138, 0.5585, 0.7778, 0.5476, 0.7795, 0.5395, 0.7144, 0.6116, 0.6999, 0.6056, 0.7176, 0.5725, 0.7253, 0.5757, 0.7297, 0.6146, 0.7144, 0.6116, 0.7253, 0.5757, 0.7334, 0.5773, 0.6613, 0.5122, 0.6673, 0.4978, 0.7004, 0.5155, 0.6972, 0.5231, 0.8168, 0.5276, 0.8168, 0.5432, 0.7795, 0.5395, 0.7795, 0.5312, 0.6582, 0.5275, 0.6613, 0.5122, 0.6972, 0.5231, 0.6956, 0.5312, 0.8138, 0.5123, 0.8168, 0.5276, 0.7795, 0.5312, 0.7779, 0.5231, 0.7607, 0.4591, 0.7751, 0.4651, 0.7574, 0.4982, 0.7498, 0.495, 0.7453, 0.6147, 0.7297, 0.6146, 0.7334, 0.5773, 0.7416, 0.5773, 0.7454, 0.4561, 0.7607, 0.4591, 0.7498, 0.495, 0.7417, 0.4934, 0.7606, 0.6116, 0.7453, 0.6147, 0.7416, 0.5773, 0.7497, 0.5757, 0.6582, 0.5431, 0.6582, 0.5275, 0.6956, 0.5312, 0.6956, 0.5395, 0.8078, 0.4978, 0.8138, 0.5123, 0.7779, 0.5231, 0.7747, 0.5155, 0.6613, 0.5584, 0.6582, 0.5431, 0.6956, 0.5395, 0.6972, 0.5476, 0.7991, 0.4849, 0.8078, 0.4978, 0.7747, 0.5155, 0.7701, 0.5086, 0.7297, 0.4561, 0.7454, 0.4561, 0.7417, 0.4934, 0.7334, 0.4934, 0.775, 0.6056, 0.7606, 0.6116, 0.7497, 0.5757, 0.7574, 0.5725, 0.7144, 0.4591, 0.7297, 0.4561, 0.7334, 0.4934, 0.7253, 0.495, 0.788, 0.597, 0.775, 0.6056, 0.7574, 0.5725, 0.7642, 0.568, 0.6672, 0.5729, 0.6613, 0.5584, 0.6972, 0.5476, 0.7003, 0.5552, 0.7881, 0.4738, 0.7991, 0.4849, 0.7701, 0.5086, 0.7643, 0.5028, 0.6759, 0.5859, 0.6672, 0.5729, 0.7003, 0.5552, 0.7049, 0.5621, 0.7751, 0.4651, 0.7881, 0.4738, 0.7643, 0.5028, 0.7574, 0.4982, 0.7, 0.4651, 0.7144, 0.4591, 0.7253, 0.495, 0.7177, 0.4982, 0.7991, 0.5859, 0.788, 0.597, 0.7642, 0.568, 0.7701, 0.5621, 0.7498, 0.495, 0.7574, 0.4982, 0.7643, 0.5028, 0.7701, 0.5086, 0.7747, 0.5155, 0.7779, 0.5231, 0.7795, 0.5312, 0.7795, 0.5395, 0.7778, 0.5476, 0.7747, 0.5552, 0.7701, 0.5621, 0.7642, 0.568, 0.7574, 0.5725, 0.7497, 0.5757, 0.7416, 0.5773, 0.7334, 0.5773, 0.7253, 0.5757, 0.7176, 0.5725, 0.7108, 0.5679, 0.7049, 0.5621, 0.7003, 0.5552, 0.6972, 0.5476, 0.6956, 0.5395, 0.6956, 0.5312, 0.6972, 0.5231, 0.7004, 0.5155, 0.7049, 0.5086, 0.7108, 0.5028, 0.7177, 0.4982, 0.7253, 0.495, 0.7334, 0.4934, 0.7417, 0.4934, 0.02253, 0.3355, 0.1632, 0.322, 0.1628, 0.2948, 0.02176, 0.2804, 0.3299, 0.02253, 0.3135, 0.1682, 0.3404, 0.1735, 0.3856, 0.03204, 0.55, 0.443, 0.4226, 0.3716, 0.4076, 0.394, 0.5195, 0.4892, 0.5698, 0.3912, 0.4331, 0.3467, 0.4226, 0.3716, 0.55, 0.443, 0.1235, 0.525, 0.2144, 0.4142, 0.1951, 0.3954, 0.08266, 0.4876, 0.1167, 0.08454, 0.2115, 0.2004, 0.234, 0.185, 0.1632, 0.05093, 0.5533, 0.1756, 0.423, 0.2411, 0.4333, 0.2663, 0.5741, 0.2268, 0.3265, 0.5796, 0.315, 0.4439, 0.2881, 0.4439, 0.2732, 0.5801, 0.02176, 0.2804, 0.1628, 0.2948, 0.1678, 0.2681, 0.03054, 0.2264, 0.3856, 0.03204, 0.3404, 0.1735, 0.3657, 0.184, 0.4389, 0.05243, 0.5195, 0.4892, 0.4076, 0.394, 0.3887, 0.4132, 0.4759, 0.5241, 0.08266, 0.4876, 0.1951, 0.3954, 0.1798, 0.3732, 0.04988, 0.4424, 0.1632, 0.05093, 0.234, 0.185, 0.2592, 0.1742, 0.2157, 0.02839, 0.5741, 0.2268, 0.4333, 0.2663, 0.4387, 0.2929, 0.5789, 0.2822, 0.2732, 0.5801, 0.2881, 0.4439, 0.2618, 0.4388, 0.2208, 0.5715, 0.03054, 0.2264, 0.1678, 0.2681, 0.1778, 0.2428, 0.04944, 0.1745, 0.4389, 0.05243, 0.3657, 0.184, 0.3884, 0.1991, 0.4863, 0.08374, 0.4759, 0.5241, 0.3887, 0.4132, 0.3661, 0.4281, 0.4301, 0.5544, 0.04988, 0.4424, 0.1798, 0.3732, 0.1692, 0.3484, 0.02787, 0.3913, 0.2157, 0.02839, 0.2592, 0.1742, 0.2859, 0.1683, 0.2732, 0.02307, 0.5789, 0.2822, 0.4387, 0.2929, 0.4385, 0.3202, 0.5792, 0.3371, 0.2208, 0.5715, 0.2618, 0.4388, 0.2369, 0.4288, 0.1702, 0.5531, 0.04944, 0.1745, 0.1778, 0.2428, 0.1925, 0.2199, 0.07837, 0.1265, 0.4863, 0.08374, 0.3884, 0.1991, 0.4079, 0.2183, 0.5221, 0.1286, 0.4301, 0.5544, 0.3661, 0.4281, 0.3413, 0.4383, 0.3804, 0.5748, 0.02787, 0.3913, 0.1692, 0.3484, 0.1632, 0.322, 0.02253, 0.3355, 0.2732, 0.02307, 0.2859, 0.1683, 0.3135, 0.1682, 0.3299, 0.02253, 0.5792, 0.3371, 0.4385, 0.3202, 0.4331, 0.3467, 0.5698, 0.3912, 0.1702, 0.5531, 0.2369, 0.4288, 0.2144, 0.4142, 0.1235, 0.525, 0.07837, 0.1265, 0.1925, 0.2199, 0.2115, 0.2004, 0.1167, 0.08454, 0.5221, 0.1286, 0.4079, 0.2183, 0.423, 0.2411, 0.5533, 0.1756, 0.3804, 0.5748, 0.3413, 0.4383, 0.315, 0.4439, 0.3265, 0.5796, 0.2182, 0.4093, 0.2144, 0.4142, 0.2369, 0.4288, 0.2397, 0.4233, 0.06035, 0.1129, 0.07837, 0.1265, 0.1167, 0.08454, 0.1015, 0.06739, 0.5697, 0.4533, 0.55, 0.443, 0.5195, 0.4892, 0.5359, 0.5041, 0.1998, 0.3914, 0.1951, 0.3954, 0.2144, 0.4142, 0.2182, 0.4093, 0.5407, 0.1152, 0.5221, 0.1286, 0.5533, 0.1756, 0.5731, 0.1655, 0.1853, 0.3702, 0.1798, 0.3732, 0.1951, 0.3954, 0.1998, 0.3914, 0.1103, 0.5425, 0.1235, 0.525, 0.08266, 0.4876, 0.06597, 0.5024, 0.1751, 0.3465, 0.1692, 0.3484, 0.1798, 0.3732, 0.1853, 0.3702, 0.1015, 0.06739, 0.1167, 0.08454, 0.1632, 0.05093, 0.152, 0.03073, 0.1694, 0.3212, 0.1632, 0.322, 0.1692, 0.3484, 0.1751, 0.3465, 0.5731, 0.1655, 0.5533, 0.1756, 0.5741, 0.2268, 0.5955, 0.2216, 0.5359, 0.5041, 0.5195, 0.4892, 0.4759, 0.5241, 0.4889, 0.5422, 0.1691, 0.2952, 0.1628, 0.2948, 0.1632, 0.322, 0.1694, 0.3212, 0.06597, 0.5024, 0.08266, 0.4876, 0.04988, 0.4424, 0.03023, 0.4533, 0.1738, 0.2697, 0.1678, 0.2681, 0.1628, 0.2948, 0.1691, 0.2952, 0.152, 0.03073, 0.1632, 0.05093, 0.2157, 0.02839, 0.2101, 0.006227, 0.1834, 0.2456, 0.1778, 0.2428, 0.1678, 0.2681, 0.1738, 0.2697, 0.5955, 0.2216, 0.5741, 0.2268, 0.5789, 0.2822, 0.601, 0.2813, 0.4889, 0.5422, 0.4759, 0.5241, 0.4301, 0.5544, 0.44, 0.5738, 0.1975, 0.2238, 0.1925, 0.2199, 0.1778, 0.2428, 0.1834, 0.2456, 0.03023, 0.4533, 0.04988, 0.4424, 0.02787, 0.3913, 0.006325, 0.3968, 0.2156, 0.2052, 0.2115, 0.2004, 0.1925, 0.2199, 0.1975, 0.2238, 0.2101, 0.006227, 0.2157, 0.02839, 0.2732, 0.02307, 0.2721, 0.0001272, 0.2371, 0.1904, 0.234, 0.185, 0.2115, 0.2004, 0.2156, 0.2052, 0.601, 0.2813, 0.5789, 0.2822, 0.5792, 0.3371, 0.6008, 0.3391, 0.44, 0.5738, 0.4301, 0.5544, 0.3804, 0.5748, 0.3854, 0.5956, 0.2611, 0.1802, 0.2592, 0.1742, 0.234, 0.185, 0.2371, 0.1904, 0.006325, 0.3968, 0.02787, 0.3913, 0.02253, 0.3355, 0.0002644, 0.3366, 0.2867, 0.1747, 0.2859, 0.1683, 0.2592, 0.1742, 0.2611, 0.1802, 0.2721, 0.0001272, 0.2732, 0.02307, 0.3299, 0.02253, 0.3319, 0.0001801, 0.313, 0.1745, 0.3135, 0.1682, 0.2859, 0.1683, 0.2867, 0.1747, 0.6008, 0.3391, 0.5792, 0.3371, 0.5698, 0.3912, 0.591, 0.3972, 0.2247, 0.2846, 0.2304, 0.2702, 0.1834, 0.2456, 0.1738, 0.2697, 0.2304, 0.2702, 0.2389, 0.2572, 0.1975, 0.2238, 0.1834, 0.2456, 0.2389, 0.2572, 0.2498, 0.246, 0.2156, 0.2052, 0.1975, 0.2238, 0.2498, 0.246, 0.2626, 0.2372, 0.2371, 0.1904, 0.2156, 0.2052, 0.2626, 0.2372, 0.277, 0.2311, 0.2611, 0.1802, 0.2371, 0.1904, 0.277, 0.2311, 0.2923, 0.228, 0.2867, 0.1747, 0.2611, 0.1802, 0.2923, 0.228, 0.3079, 0.2278, 0.313, 0.1745, 0.2867, 0.1747, 0.3079, 0.2278, 0.3232, 0.2308, 0.3387, 0.1796, 0.313, 0.1745, 0.3232, 0.2308, 0.3377, 0.2367, 0.3628, 0.1896, 0.3387, 0.1796, 0.3377, 0.2367, 0.3507, 0.2452, 0.3845, 0.204, 0.3628, 0.1896, 0.3507, 0.2452, 0.3618, 0.2562, 0.4031, 0.2223, 0.3845, 0.204, 0.3618, 0.2562, 0.3705, 0.2691, 0.4175, 0.2441, 0.4031, 0.2223, 0.3705, 0.2691, 0.3766, 0.2834, 0.4273, 0.2682, 0.4175, 0.2441, 0.3766, 0.2834, 0.3796, 0.2986, 0.4324, 0.2936, 0.4273, 0.2682, 0.3796, 0.2986, 0.3796, 0.3141, 0.4323, 0.3196, 0.4324, 0.2936, 0.3796, 0.3141, 0.3766, 0.3293, 0.4271, 0.3449, 0.4323, 0.3196, 0.3766, 0.3293, 0.3707, 0.3437, 0.4171, 0.3687, 0.4271, 0.3449, 0.3707, 0.3437, 0.3621, 0.3566, 0.4027, 0.3901, 0.4171, 0.3687, 0.3621, 0.3566, 0.3511, 0.3676, 0.3846, 0.4084, 0.4027, 0.3901, 0.3511, 0.3676, 0.3383, 0.3762, 0.3631, 0.4226, 0.3846, 0.4084, 0.3383, 0.3762, 0.3241, 0.3822, 0.3394, 0.4324, 0.3631, 0.4226, 0.3241, 0.3822, 0.309, 0.3854, 0.3143, 0.4377, 0.3394, 0.4324, 0.309, 0.3854, 0.2936, 0.3855, 0.2886, 0.4377, 0.3143, 0.4377, 0.2936, 0.3855, 0.2785, 0.3826, 0.2635, 0.4329, 0.2886, 0.4377, 0.2785, 0.3826, 0.2642, 0.3769, 0.2397, 0.4233, 0.2635, 0.4329, 0.2642, 0.3769, 0.2513, 0.3684, 0.2182, 0.4093, 0.2397, 0.4233, 0.2513, 0.3684, 0.2403, 0.3576, 0.1998, 0.3914, 0.2182, 0.4093, 0.2403, 0.3576, 0.2315, 0.3448, 0.1853, 0.3702, 0.1998, 0.3914, 0.2315, 0.3448, 0.2254, 0.3305, 0.1751, 0.3465, 0.1853, 0.3702, 0.2254, 0.3305, 0.2222, 0.3154, 0.1694, 0.3212, 0.1751, 0.3465, 0.2222, 0.3154, 0.2219, 0.2998, 0.1691, 0.2952, 0.1694, 0.3212, 0.2219, 0.2998, 0.2247, 0.2846, 0.1738, 0.2697, 0.1691, 0.2952])
me_cylinder_001.update()

# ---- curves / text
cu_nurbspath = bpy.data.curves.new('NurbsPath', 'CURVE')
cu_nurbspath.dimensions = '3D'
_sp = cu_nurbspath.splines.new('NURBS'); _sp.points.add(8)
_sp.points.foreach_set('co', [-2.424, 1.853e-08, 0.7003, 1.0, -2.424, 1.853e-08, 0.0, 1.0, -2.0, 0.0, 0.0, 1.0, -1.0, 0.0, 0.0, 1.0, 0.0, 0.0, 0.0, 1.0, 1.0, 0.0, 0.0, 1.0, 2.0, 0.0, 0.0, 1.0, 2.451, -1.972e-08, 0.0, 1.0, 2.451, -1.972e-08, 0.6652, 1.0])
_sp.order_u = 5
_sp.order_v = 0
_sp.use_endpoint_u = True
cu_nurbspath.use_path = True
cu_nurbspath.offset = 0.18
cu_nurbspath.bevel_depth = 0.2
cu_nurbspath.fill_mode = 'FULL'

# ---- objects
ob_hatshield = bpy.data.objects.new('hatshield', me_cylinder_001)
ob_nurbspath = bpy.data.objects.new('NurbsPath', cu_nurbspath)

# ---- transforms, parenting, visibility, modifiers, constraints
ob_hatshield.location = (0.0, 0.0, 0.0)
ob_nurbspath.location = (0.0, 0.0, -1.365)
ob_nurbspath.rotation_euler = (0.0, 0.0, 1.571)
ob_nurbspath.scale = (0.5, 0.5, 0.5)

# ---- collection membership
col_collection.objects.link(ob_hatshield)
col_collection.objects.link(ob_nurbspath)

# ---- scene / render settings (as saved in the file)
scene.frame_start = 1; scene.frame_end = 250; scene.frame_set(1)
scene.render.engine = 'BLENDER_EEVEE_NEXT'
bpy.context.view_layer.update()

# ---- added for rendering (the .blend has no active camera and no usable light): camera, sun
cam_auto = bpy.data.cameras.new('AutoCamera')
cam_auto.lens = 50.0
cam_auto.sensor_width = 36.0
cam_auto.clip_end = 1000.0
ob_auto_camera = bpy.data.objects.new('AutoCamera', cam_auto)
scene.collection.objects.link(ob_auto_camera)
ob_auto_camera.location = (4.68428, -5.61431, 2.67289)
ob_auto_camera.rotation_euler = (1.09748, -7.21219e-08, 0.694738)
scene.camera = ob_auto_camera
light_auto_sun = bpy.data.lights.new('AutoSun', 'SUN')
light_auto_sun.energy = 3.0
light_auto_sun.angle = 0.0523599
ob_auto_sun = bpy.data.objects.new('AutoSun', light_auto_sun)
scene.collection.objects.link(ob_auto_sun)
ob_auto_sun.rotation_euler = (0.872665, 0.174533, 0.523599)
bpy.context.view_layer.update()
